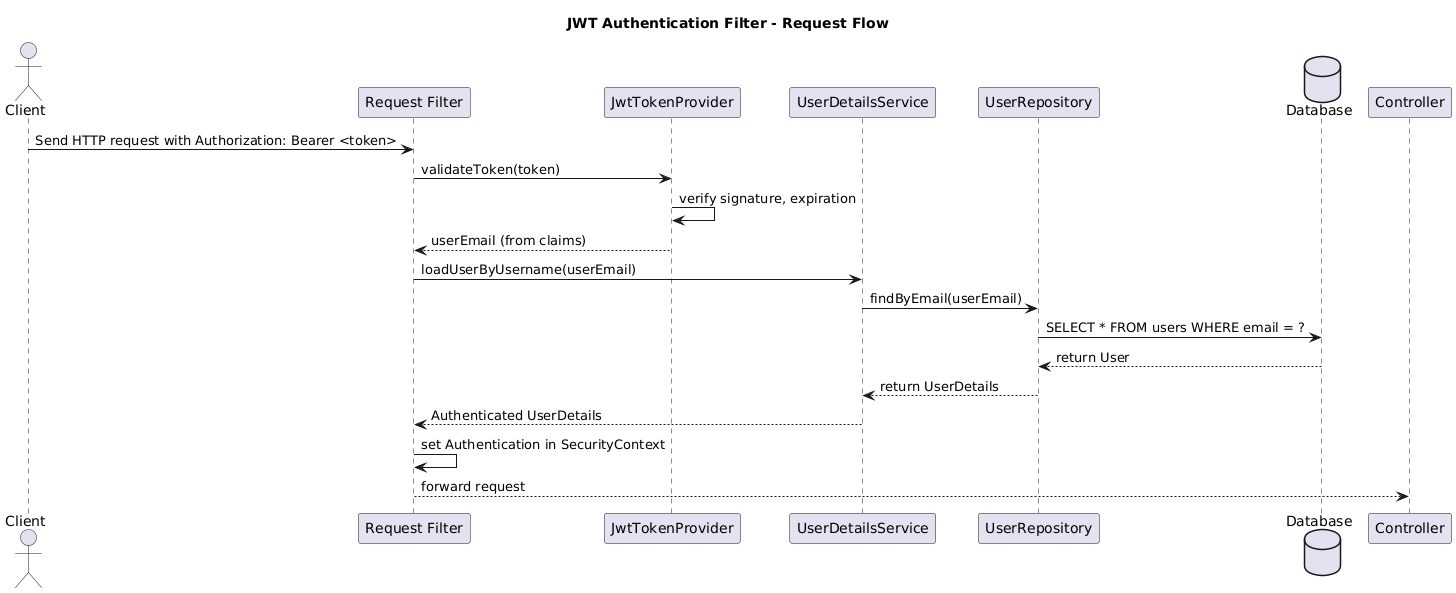

The diagram above was rendered by PlantUML. Its source (embedded in the PNG):
@startuml
title JWT Authentication Filter - Request Flow

actor Client
participant "Request Filter" as Filter
participant "JwtTokenProvider" as JWT
participant "UserDetailsService" as UserService
participant "UserRepository" as UserRepo
database "Database" as DB

Client -> Filter: Send HTTP request with Authorization: Bearer <token>
Filter -> JWT: validateToken(token)
JWT -> JWT: verify signature, expiration
JWT --> Filter: userEmail (from claims)
Filter -> UserService: loadUserByUsername(userEmail)
UserService -> UserRepo: findByEmail(userEmail)
UserRepo -> DB: SELECT * FROM users WHERE email = ?
DB --> UserRepo: return User
UserRepo --> UserService: return UserDetails
UserService --> Filter: Authenticated UserDetails
Filter -> Filter: set Authentication in SecurityContext
Filter --> Controller: forward request
@enduml